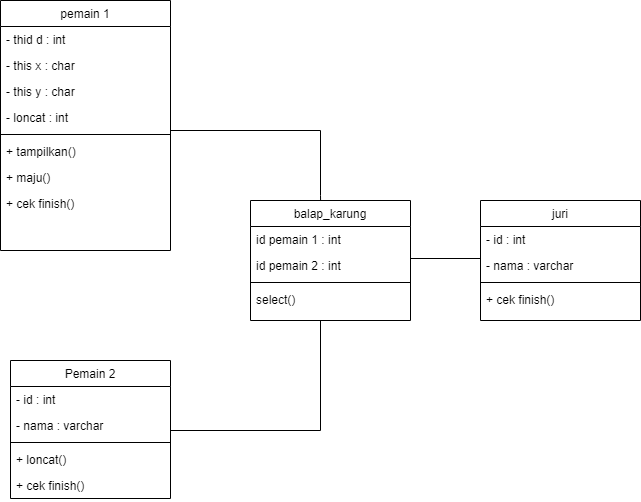

The diagram above was exported from draw.io. Its source (the exported page's mxGraphModel, read from the mxfile embedded in the PNG):
<mxGraphModel dx="880" dy="478" grid="1" gridSize="10" guides="1" tooltips="1" connect="1" arrows="1" fold="1" page="1" pageScale="1" pageWidth="827" pageHeight="1169" math="0" shadow="0">
  <root>
    <mxCell id="WIyWlLk6GJQsqaUBKTNV-0" />
    <mxCell id="WIyWlLk6GJQsqaUBKTNV-1" parent="WIyWlLk6GJQsqaUBKTNV-0" />
    <mxCell id="zkfFHV4jXpPFQw0GAbJ--0" value="pemain 1" style="swimlane;fontStyle=0;align=center;verticalAlign=top;childLayout=stackLayout;horizontal=1;startSize=26;horizontalStack=0;resizeParent=1;resizeLast=0;collapsible=1;marginBottom=0;rounded=0;shadow=0;strokeWidth=1;" parent="WIyWlLk6GJQsqaUBKTNV-1" vertex="1">
      <mxGeometry x="120" y="40" width="170" height="250" as="geometry">
        <mxRectangle x="230" y="140" width="160" height="26" as="alternateBounds" />
      </mxGeometry>
    </mxCell>
    <mxCell id="zkfFHV4jXpPFQw0GAbJ--2" value="- thid d : int" style="text;align=left;verticalAlign=top;spacingLeft=4;spacingRight=4;overflow=hidden;rotatable=0;points=[[0,0.5],[1,0.5]];portConstraint=eastwest;rounded=0;shadow=0;html=0;" parent="zkfFHV4jXpPFQw0GAbJ--0" vertex="1">
      <mxGeometry y="26" width="170" height="26" as="geometry" />
    </mxCell>
    <mxCell id="qiq1bi8T2sD3W1YHFvXi-1" value="- this x : char" style="text;align=left;verticalAlign=top;spacingLeft=4;spacingRight=4;overflow=hidden;rotatable=0;points=[[0,0.5],[1,0.5]];portConstraint=eastwest;rounded=0;shadow=0;html=0;" vertex="1" parent="zkfFHV4jXpPFQw0GAbJ--0">
      <mxGeometry y="52" width="170" height="26" as="geometry" />
    </mxCell>
    <mxCell id="qiq1bi8T2sD3W1YHFvXi-2" value="- this y : char" style="text;align=left;verticalAlign=top;spacingLeft=4;spacingRight=4;overflow=hidden;rotatable=0;points=[[0,0.5],[1,0.5]];portConstraint=eastwest;rounded=0;shadow=0;html=0;" vertex="1" parent="zkfFHV4jXpPFQw0GAbJ--0">
      <mxGeometry y="78" width="170" height="26" as="geometry" />
    </mxCell>
    <mxCell id="qiq1bi8T2sD3W1YHFvXi-3" value="- loncat : int" style="text;align=left;verticalAlign=top;spacingLeft=4;spacingRight=4;overflow=hidden;rotatable=0;points=[[0,0.5],[1,0.5]];portConstraint=eastwest;rounded=0;shadow=0;html=0;" vertex="1" parent="zkfFHV4jXpPFQw0GAbJ--0">
      <mxGeometry y="104" width="170" height="26" as="geometry" />
    </mxCell>
    <mxCell id="qiq1bi8T2sD3W1YHFvXi-5" value="" style="line;html=1;strokeWidth=1;align=left;verticalAlign=middle;spacingTop=-1;spacingLeft=3;spacingRight=3;rotatable=0;labelPosition=right;points=[];portConstraint=eastwest;" vertex="1" parent="zkfFHV4jXpPFQw0GAbJ--0">
      <mxGeometry y="130" width="170" height="8" as="geometry" />
    </mxCell>
    <mxCell id="qiq1bi8T2sD3W1YHFvXi-7" value="+ tampilkan()" style="text;align=left;verticalAlign=top;spacingLeft=4;spacingRight=4;overflow=hidden;rotatable=0;points=[[0,0.5],[1,0.5]];portConstraint=eastwest;rounded=0;shadow=0;html=0;" vertex="1" parent="zkfFHV4jXpPFQw0GAbJ--0">
      <mxGeometry y="138" width="170" height="26" as="geometry" />
    </mxCell>
    <mxCell id="qiq1bi8T2sD3W1YHFvXi-8" value="+ maju()" style="text;align=left;verticalAlign=top;spacingLeft=4;spacingRight=4;overflow=hidden;rotatable=0;points=[[0,0.5],[1,0.5]];portConstraint=eastwest;rounded=0;shadow=0;html=0;" vertex="1" parent="zkfFHV4jXpPFQw0GAbJ--0">
      <mxGeometry y="164" width="170" height="26" as="geometry" />
    </mxCell>
    <mxCell id="qiq1bi8T2sD3W1YHFvXi-9" value="+ cek finish()" style="text;align=left;verticalAlign=top;spacingLeft=4;spacingRight=4;overflow=hidden;rotatable=0;points=[[0,0.5],[1,0.5]];portConstraint=eastwest;rounded=0;shadow=0;html=0;" vertex="1" parent="zkfFHV4jXpPFQw0GAbJ--0">
      <mxGeometry y="190" width="170" height="26" as="geometry" />
    </mxCell>
    <mxCell id="zkfFHV4jXpPFQw0GAbJ--6" value="Pemain 2" style="swimlane;fontStyle=0;align=center;verticalAlign=top;childLayout=stackLayout;horizontal=1;startSize=26;horizontalStack=0;resizeParent=1;resizeLast=0;collapsible=1;marginBottom=0;rounded=0;shadow=0;strokeWidth=1;" parent="WIyWlLk6GJQsqaUBKTNV-1" vertex="1">
      <mxGeometry x="130" y="400" width="160" height="138" as="geometry">
        <mxRectangle x="130" y="380" width="160" height="26" as="alternateBounds" />
      </mxGeometry>
    </mxCell>
    <mxCell id="zkfFHV4jXpPFQw0GAbJ--7" value="- id : int" style="text;align=left;verticalAlign=top;spacingLeft=4;spacingRight=4;overflow=hidden;rotatable=0;points=[[0,0.5],[1,0.5]];portConstraint=eastwest;" parent="zkfFHV4jXpPFQw0GAbJ--6" vertex="1">
      <mxGeometry y="26" width="160" height="26" as="geometry" />
    </mxCell>
    <mxCell id="zkfFHV4jXpPFQw0GAbJ--8" value="- nama : varchar" style="text;align=left;verticalAlign=top;spacingLeft=4;spacingRight=4;overflow=hidden;rotatable=0;points=[[0,0.5],[1,0.5]];portConstraint=eastwest;rounded=0;shadow=0;html=0;" parent="zkfFHV4jXpPFQw0GAbJ--6" vertex="1">
      <mxGeometry y="52" width="160" height="26" as="geometry" />
    </mxCell>
    <mxCell id="zkfFHV4jXpPFQw0GAbJ--9" value="" style="line;html=1;strokeWidth=1;align=left;verticalAlign=middle;spacingTop=-1;spacingLeft=3;spacingRight=3;rotatable=0;labelPosition=right;points=[];portConstraint=eastwest;" parent="zkfFHV4jXpPFQw0GAbJ--6" vertex="1">
      <mxGeometry y="78" width="160" height="8" as="geometry" />
    </mxCell>
    <mxCell id="qiq1bi8T2sD3W1YHFvXi-35" value="+ loncat()" style="text;align=left;verticalAlign=top;spacingLeft=4;spacingRight=4;overflow=hidden;rotatable=0;points=[[0,0.5],[1,0.5]];portConstraint=eastwest;rounded=0;shadow=0;html=0;" vertex="1" parent="zkfFHV4jXpPFQw0GAbJ--6">
      <mxGeometry y="86" width="160" height="26" as="geometry" />
    </mxCell>
    <mxCell id="zkfFHV4jXpPFQw0GAbJ--11" value="+ cek finish()" style="text;align=left;verticalAlign=top;spacingLeft=4;spacingRight=4;overflow=hidden;rotatable=0;points=[[0,0.5],[1,0.5]];portConstraint=eastwest;" parent="zkfFHV4jXpPFQw0GAbJ--6" vertex="1">
      <mxGeometry y="112" width="160" height="26" as="geometry" />
    </mxCell>
    <mxCell id="zkfFHV4jXpPFQw0GAbJ--17" value="balap_karung" style="swimlane;fontStyle=0;align=center;verticalAlign=top;childLayout=stackLayout;horizontal=1;startSize=26;horizontalStack=0;resizeParent=1;resizeLast=0;collapsible=1;marginBottom=0;rounded=0;shadow=0;strokeWidth=1;" parent="WIyWlLk6GJQsqaUBKTNV-1" vertex="1">
      <mxGeometry x="370" y="240" width="160" height="120" as="geometry">
        <mxRectangle x="550" y="140" width="160" height="26" as="alternateBounds" />
      </mxGeometry>
    </mxCell>
    <mxCell id="zkfFHV4jXpPFQw0GAbJ--18" value="id pemain 1 : int" style="text;align=left;verticalAlign=top;spacingLeft=4;spacingRight=4;overflow=hidden;rotatable=0;points=[[0,0.5],[1,0.5]];portConstraint=eastwest;" parent="zkfFHV4jXpPFQw0GAbJ--17" vertex="1">
      <mxGeometry y="26" width="160" height="26" as="geometry" />
    </mxCell>
    <mxCell id="zkfFHV4jXpPFQw0GAbJ--19" value="id pemain 2 : int" style="text;align=left;verticalAlign=top;spacingLeft=4;spacingRight=4;overflow=hidden;rotatable=0;points=[[0,0.5],[1,0.5]];portConstraint=eastwest;rounded=0;shadow=0;html=0;" parent="zkfFHV4jXpPFQw0GAbJ--17" vertex="1">
      <mxGeometry y="52" width="160" height="26" as="geometry" />
    </mxCell>
    <mxCell id="zkfFHV4jXpPFQw0GAbJ--23" value="" style="line;html=1;strokeWidth=1;align=left;verticalAlign=middle;spacingTop=-1;spacingLeft=3;spacingRight=3;rotatable=0;labelPosition=right;points=[];portConstraint=eastwest;" parent="zkfFHV4jXpPFQw0GAbJ--17" vertex="1">
      <mxGeometry y="78" width="160" height="8" as="geometry" />
    </mxCell>
    <mxCell id="zkfFHV4jXpPFQw0GAbJ--24" value="select()" style="text;align=left;verticalAlign=top;spacingLeft=4;spacingRight=4;overflow=hidden;rotatable=0;points=[[0,0.5],[1,0.5]];portConstraint=eastwest;" parent="zkfFHV4jXpPFQw0GAbJ--17" vertex="1">
      <mxGeometry y="86" width="160" height="26" as="geometry" />
    </mxCell>
    <mxCell id="qiq1bi8T2sD3W1YHFvXi-14" value="" style="endArrow=none;html=1;rounded=0;" edge="1" parent="WIyWlLk6GJQsqaUBKTNV-1">
      <mxGeometry width="50" height="50" relative="1" as="geometry">
        <mxPoint x="290" y="170" as="sourcePoint" />
        <mxPoint x="440" y="170" as="targetPoint" />
      </mxGeometry>
    </mxCell>
    <mxCell id="qiq1bi8T2sD3W1YHFvXi-17" value="" style="endArrow=none;html=1;rounded=0;" edge="1" parent="WIyWlLk6GJQsqaUBKTNV-1">
      <mxGeometry width="50" height="50" relative="1" as="geometry">
        <mxPoint x="440" y="470" as="sourcePoint" />
        <mxPoint x="440" y="360" as="targetPoint" />
      </mxGeometry>
    </mxCell>
    <mxCell id="qiq1bi8T2sD3W1YHFvXi-20" value="" style="endArrow=none;html=1;rounded=0;" edge="1" parent="WIyWlLk6GJQsqaUBKTNV-1">
      <mxGeometry width="50" height="50" relative="1" as="geometry">
        <mxPoint x="290" y="470" as="sourcePoint" />
        <mxPoint x="440" y="470" as="targetPoint" />
      </mxGeometry>
    </mxCell>
    <mxCell id="qiq1bi8T2sD3W1YHFvXi-27" value="juri" style="swimlane;fontStyle=0;align=center;verticalAlign=top;childLayout=stackLayout;horizontal=1;startSize=26;horizontalStack=0;resizeParent=1;resizeLast=0;collapsible=1;marginBottom=0;rounded=0;shadow=0;strokeWidth=1;" vertex="1" parent="WIyWlLk6GJQsqaUBKTNV-1">
      <mxGeometry x="600" y="240" width="160" height="120" as="geometry">
        <mxRectangle x="130" y="380" width="160" height="26" as="alternateBounds" />
      </mxGeometry>
    </mxCell>
    <mxCell id="qiq1bi8T2sD3W1YHFvXi-28" value="- id : int" style="text;align=left;verticalAlign=top;spacingLeft=4;spacingRight=4;overflow=hidden;rotatable=0;points=[[0,0.5],[1,0.5]];portConstraint=eastwest;" vertex="1" parent="qiq1bi8T2sD3W1YHFvXi-27">
      <mxGeometry y="26" width="160" height="26" as="geometry" />
    </mxCell>
    <mxCell id="qiq1bi8T2sD3W1YHFvXi-29" value="- nama : varchar" style="text;align=left;verticalAlign=top;spacingLeft=4;spacingRight=4;overflow=hidden;rotatable=0;points=[[0,0.5],[1,0.5]];portConstraint=eastwest;rounded=0;shadow=0;html=0;" vertex="1" parent="qiq1bi8T2sD3W1YHFvXi-27">
      <mxGeometry y="52" width="160" height="26" as="geometry" />
    </mxCell>
    <mxCell id="qiq1bi8T2sD3W1YHFvXi-30" value="" style="line;html=1;strokeWidth=1;align=left;verticalAlign=middle;spacingTop=-1;spacingLeft=3;spacingRight=3;rotatable=0;labelPosition=right;points=[];portConstraint=eastwest;" vertex="1" parent="qiq1bi8T2sD3W1YHFvXi-27">
      <mxGeometry y="78" width="160" height="8" as="geometry" />
    </mxCell>
    <mxCell id="qiq1bi8T2sD3W1YHFvXi-32" value="+ cek finish()" style="text;align=left;verticalAlign=top;spacingLeft=4;spacingRight=4;overflow=hidden;rotatable=0;points=[[0,0.5],[1,0.5]];portConstraint=eastwest;" vertex="1" parent="qiq1bi8T2sD3W1YHFvXi-27">
      <mxGeometry y="86" width="160" height="26" as="geometry" />
    </mxCell>
    <mxCell id="qiq1bi8T2sD3W1YHFvXi-33" value="" style="endArrow=none;html=1;rounded=0;" edge="1" parent="WIyWlLk6GJQsqaUBKTNV-1">
      <mxGeometry width="50" height="50" relative="1" as="geometry">
        <mxPoint x="530" y="298" as="sourcePoint" />
        <mxPoint x="600" y="298" as="targetPoint" />
      </mxGeometry>
    </mxCell>
    <mxCell id="qiq1bi8T2sD3W1YHFvXi-36" value="" style="endArrow=none;html=1;rounded=0;exitX=0.438;exitY=-0.042;exitDx=0;exitDy=0;exitPerimeter=0;" edge="1" parent="WIyWlLk6GJQsqaUBKTNV-1">
      <mxGeometry width="50" height="50" relative="1" as="geometry">
        <mxPoint x="440.0799999999999" y="240.00000000000003" as="sourcePoint" />
        <mxPoint x="440" y="170" as="targetPoint" />
        <Array as="points">
          <mxPoint x="440" y="235.04" />
        </Array>
      </mxGeometry>
    </mxCell>
  </root>
</mxGraphModel>